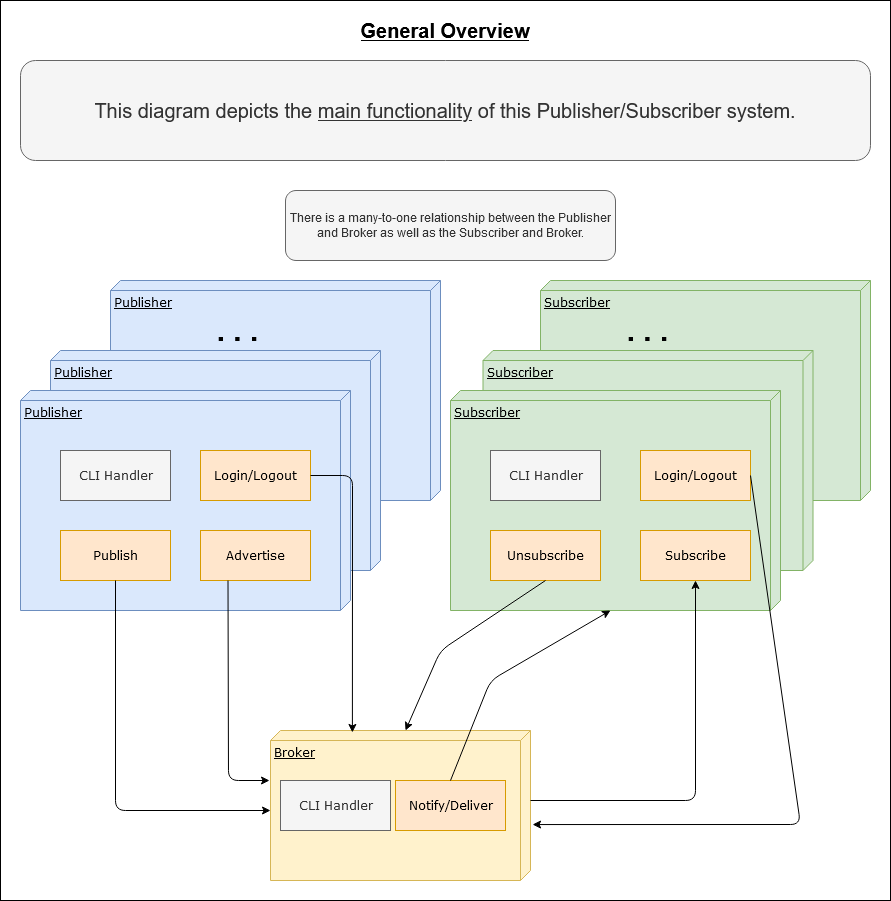

The diagram above was exported from draw.io. Its source (the exported page's mxGraphModel, read from the mxfile embedded in the PNG):
<mxGraphModel dx="1662" dy="1629" grid="1" gridSize="10" guides="1" tooltips="1" connect="1" arrows="1" fold="1" page="1" pageScale="1" pageWidth="1400" pageHeight="850" background="#ffffff" math="0" shadow="0">
  <root>
    <mxCell id="0" />
    <mxCell id="1" parent="0" />
    <mxCell id="a0MV3AOMmMhpP3hme82N-1" value="" style="rounded=0;whiteSpace=wrap;html=1;" vertex="1" parent="1">
      <mxGeometry x="100" y="-320" width="890" height="900" as="geometry" />
    </mxCell>
    <mxCell id="YybCr0kvu9N8I5mDFvar-17" value="Publisher" style="verticalAlign=top;align=left;spacingTop=8;spacingLeft=2;spacingRight=12;shape=cube;size=10;direction=south;fontStyle=4;html=1;rounded=0;shadow=0;comic=0;labelBackgroundColor=none;strokeWidth=1;fontFamily=Verdana;fontSize=12;fillColor=#dae8fc;strokeColor=#6c8ebf;" parent="1" vertex="1">
      <mxGeometry x="210" y="-40" width="330" height="220" as="geometry" />
    </mxCell>
    <mxCell id="YybCr0kvu9N8I5mDFvar-16" value="Publisher" style="verticalAlign=top;align=left;spacingTop=8;spacingLeft=2;spacingRight=12;shape=cube;size=10;direction=south;fontStyle=4;html=1;rounded=0;shadow=0;comic=0;labelBackgroundColor=none;strokeWidth=1;fontFamily=Verdana;fontSize=12;fillColor=#dae8fc;strokeColor=#6c8ebf;" parent="1" vertex="1">
      <mxGeometry x="150" y="30" width="330" height="220" as="geometry" />
    </mxCell>
    <mxCell id="YybCr0kvu9N8I5mDFvar-14" value="Subscriber" style="verticalAlign=top;align=left;spacingTop=8;spacingLeft=2;spacingRight=12;shape=cube;size=10;direction=south;fontStyle=4;html=1;rounded=0;shadow=0;comic=0;labelBackgroundColor=none;strokeWidth=1;fontFamily=Verdana;fontSize=12;fillColor=#d5e8d4;strokeColor=#82b366;" parent="1" vertex="1">
      <mxGeometry x="640" y="-40" width="330" height="220" as="geometry" />
    </mxCell>
    <mxCell id="YybCr0kvu9N8I5mDFvar-13" value="Subscriber" style="verticalAlign=top;align=left;spacingTop=8;spacingLeft=2;spacingRight=12;shape=cube;size=10;direction=south;fontStyle=4;html=1;rounded=0;shadow=0;comic=0;labelBackgroundColor=none;strokeWidth=1;fontFamily=Verdana;fontSize=12;fillColor=#d5e8d4;strokeColor=#82b366;" parent="1" vertex="1">
      <mxGeometry x="582.5" y="30" width="330" height="220" as="geometry" />
    </mxCell>
    <mxCell id="39150e848f15840c-1" value="Publisher" style="verticalAlign=top;align=left;spacingTop=8;spacingLeft=2;spacingRight=12;shape=cube;size=10;direction=south;fontStyle=4;html=1;rounded=0;shadow=0;comic=0;labelBackgroundColor=none;strokeWidth=1;fontFamily=Verdana;fontSize=12;fillColor=#dae8fc;strokeColor=#6c8ebf;" parent="1" vertex="1">
      <mxGeometry x="120" y="70" width="330" height="220" as="geometry" />
    </mxCell>
    <mxCell id="39150e848f15840c-2" value="Subscriber" style="verticalAlign=top;align=left;spacingTop=8;spacingLeft=2;spacingRight=12;shape=cube;size=10;direction=south;fontStyle=4;html=1;rounded=0;shadow=0;comic=0;labelBackgroundColor=none;strokeWidth=1;fontFamily=Verdana;fontSize=12;fillColor=#d5e8d4;strokeColor=#82b366;" parent="1" vertex="1">
      <mxGeometry x="550" y="70" width="330" height="220" as="geometry" />
    </mxCell>
    <mxCell id="39150e848f15840c-3" value="Broker" style="verticalAlign=top;align=left;spacingTop=8;spacingLeft=2;spacingRight=12;shape=cube;size=10;direction=south;fontStyle=4;html=1;rounded=0;shadow=0;comic=0;labelBackgroundColor=none;strokeWidth=1;fontFamily=Verdana;fontSize=12;fillColor=#fff2cc;strokeColor=#d6b656;" parent="1" vertex="1">
      <mxGeometry x="370" y="410" width="260" height="150" as="geometry" />
    </mxCell>
    <mxCell id="39150e848f15840c-4" value="Publish" style="html=1;rounded=0;shadow=0;comic=0;labelBackgroundColor=none;strokeWidth=1;fontFamily=Verdana;fontSize=12;align=center;fillColor=#ffe6cc;strokeColor=#d79b00;" parent="1" vertex="1">
      <mxGeometry x="160" y="210" width="110" height="50" as="geometry" />
    </mxCell>
    <mxCell id="39150e848f15840c-8" value="&lt;div&gt;Subscribe&lt;/div&gt;" style="html=1;rounded=0;shadow=0;comic=0;labelBackgroundColor=none;strokeWidth=1;fontFamily=Verdana;fontSize=12;align=center;fillColor=#ffe6cc;strokeColor=#d79b00;" parent="1" vertex="1">
      <mxGeometry x="740" y="210" width="110" height="50" as="geometry" />
    </mxCell>
    <mxCell id="YybCr0kvu9N8I5mDFvar-2" value="" style="endArrow=classic;html=1;entryX=0;entryY=0;entryDx=80;entryDy=260;entryPerimeter=0;exitX=0.5;exitY=1;exitDx=0;exitDy=0;" parent="1" source="39150e848f15840c-4" target="39150e848f15840c-3" edge="1">
      <mxGeometry width="50" height="50" relative="1" as="geometry">
        <mxPoint x="210" y="490" as="sourcePoint" />
        <mxPoint x="270" y="520" as="targetPoint" />
        <Array as="points">
          <mxPoint x="215" y="490" />
        </Array>
      </mxGeometry>
    </mxCell>
    <mxCell id="YybCr0kvu9N8I5mDFvar-3" value="" style="endArrow=classic;html=1;entryX=0.5;entryY=1;entryDx=0;entryDy=0;exitX=0;exitY=0;exitDx=70;exitDy=0;exitPerimeter=0;" parent="1" source="39150e848f15840c-3" target="39150e848f15840c-8" edge="1">
      <mxGeometry width="50" height="50" relative="1" as="geometry">
        <mxPoint x="720" y="350" as="sourcePoint" />
        <mxPoint x="875" y="650" as="targetPoint" />
        <Array as="points">
          <mxPoint x="795" y="480" />
        </Array>
      </mxGeometry>
    </mxCell>
    <mxCell id="YybCr0kvu9N8I5mDFvar-4" value="Notify/Deliver" style="html=1;rounded=0;shadow=0;comic=0;labelBackgroundColor=none;strokeWidth=1;fontFamily=Verdana;fontSize=12;align=center;fillColor=#ffe6cc;strokeColor=#d79b00;" parent="1" vertex="1">
      <mxGeometry x="495" y="460" width="110" height="50" as="geometry" />
    </mxCell>
    <mxCell id="YybCr0kvu9N8I5mDFvar-5" value="" style="endArrow=classic;html=1;entryX=0;entryY=0;entryDx=220;entryDy=170;exitX=0.5;exitY=0;exitDx=0;exitDy=0;entryPerimeter=0;" parent="1" source="YybCr0kvu9N8I5mDFvar-4" target="39150e848f15840c-2" edge="1">
      <mxGeometry width="50" height="50" relative="1" as="geometry">
        <mxPoint x="640" y="490" as="sourcePoint" />
        <mxPoint x="785" y="200" as="targetPoint" />
        <Array as="points">
          <mxPoint x="590" y="360" />
        </Array>
      </mxGeometry>
    </mxCell>
    <mxCell id="YybCr0kvu9N8I5mDFvar-6" value="&lt;div&gt;Advertise&lt;/div&gt;" style="html=1;rounded=0;shadow=0;comic=0;labelBackgroundColor=none;strokeWidth=1;fontFamily=Verdana;fontSize=12;align=center;fillColor=#ffe6cc;strokeColor=#d79b00;" parent="1" vertex="1">
      <mxGeometry x="300" y="210" width="110" height="50" as="geometry" />
    </mxCell>
    <mxCell id="YybCr0kvu9N8I5mDFvar-7" value="" style="endArrow=classic;html=1;exitX=0.25;exitY=1;exitDx=0;exitDy=0;" parent="1" source="YybCr0kvu9N8I5mDFvar-6" edge="1">
      <mxGeometry width="50" height="50" relative="1" as="geometry">
        <mxPoint x="360" y="220" as="sourcePoint" />
        <mxPoint x="369" y="460" as="targetPoint" />
        <Array as="points">
          <mxPoint x="328" y="460" />
        </Array>
      </mxGeometry>
    </mxCell>
    <mxCell id="YybCr0kvu9N8I5mDFvar-8" value="CLI Handler" style="html=1;rounded=0;shadow=0;comic=0;labelBackgroundColor=none;strokeWidth=1;fontFamily=Verdana;fontSize=12;align=center;fillColor=#f5f5f5;strokeColor=#666666;fontColor=#333333;" parent="1" vertex="1">
      <mxGeometry x="380" y="460" width="110" height="50" as="geometry" />
    </mxCell>
    <mxCell id="YybCr0kvu9N8I5mDFvar-9" value="CLI Handler" style="html=1;rounded=0;shadow=0;comic=0;labelBackgroundColor=none;strokeWidth=1;fontFamily=Verdana;fontSize=12;align=center;fillColor=#f5f5f5;strokeColor=#666666;fontColor=#333333;" parent="1" vertex="1">
      <mxGeometry x="590" y="130" width="110" height="50" as="geometry" />
    </mxCell>
    <mxCell id="YybCr0kvu9N8I5mDFvar-10" value="CLI Handler" style="html=1;rounded=0;shadow=0;comic=0;labelBackgroundColor=none;strokeWidth=1;fontFamily=Verdana;fontSize=12;align=center;fillColor=#f5f5f5;strokeColor=#666666;fontColor=#333333;" parent="1" vertex="1">
      <mxGeometry x="160" y="130" width="110" height="50" as="geometry" />
    </mxCell>
    <mxCell id="YybCr0kvu9N8I5mDFvar-11" value="&lt;div&gt;Unsubscribe&lt;/div&gt;" style="html=1;rounded=0;shadow=0;comic=0;labelBackgroundColor=none;strokeWidth=1;fontFamily=Verdana;fontSize=12;align=center;fillColor=#ffe6cc;strokeColor=#d79b00;" parent="1" vertex="1">
      <mxGeometry x="590" y="210" width="110" height="50" as="geometry" />
    </mxCell>
    <mxCell id="YybCr0kvu9N8I5mDFvar-12" value="" style="endArrow=classic;html=1;exitX=0.5;exitY=1;exitDx=0;exitDy=0;entryX=0;entryY=0;entryDx=0;entryDy=125;entryPerimeter=0;" parent="1" source="YybCr0kvu9N8I5mDFvar-11" target="39150e848f15840c-3" edge="1">
      <mxGeometry width="50" height="50" relative="1" as="geometry">
        <mxPoint x="440" y="370" as="sourcePoint" />
        <mxPoint x="490" y="320" as="targetPoint" />
        <Array as="points">
          <mxPoint x="540" y="330" />
        </Array>
      </mxGeometry>
    </mxCell>
    <mxCell id="YybCr0kvu9N8I5mDFvar-15" value="&lt;font style=&quot;font-size: 30px;&quot;&gt;&lt;b style=&quot;font-size: 30px;&quot;&gt;. . .&lt;br style=&quot;font-size: 30px;&quot;&gt;&lt;/b&gt;&lt;/font&gt;" style="text;html=1;strokeColor=none;fillColor=none;align=center;verticalAlign=middle;whiteSpace=wrap;rounded=0;fontSize=30;" parent="1" vertex="1">
      <mxGeometry x="715" width="65" height="20" as="geometry" />
    </mxCell>
    <mxCell id="YybCr0kvu9N8I5mDFvar-21" value="&lt;font style=&quot;font-size: 30px;&quot;&gt;&lt;b style=&quot;font-size: 30px;&quot;&gt;. . .&lt;br style=&quot;font-size: 30px;&quot;&gt;&lt;/b&gt;&lt;/font&gt;" style="text;html=1;strokeColor=none;fillColor=none;align=center;verticalAlign=middle;whiteSpace=wrap;rounded=0;fontSize=30;" parent="1" vertex="1">
      <mxGeometry x="305" width="65" height="20" as="geometry" />
    </mxCell>
    <mxCell id="obCj54fwvbEbtfI2SPt9-2" value="There is a many-to-one relationship between the Publisher and Broker as well as the Subscriber and Broker." style="rounded=1;whiteSpace=wrap;html=1;fillColor=#f5f5f5;strokeColor=#666666;fontColor=#333333;" parent="1" vertex="1">
      <mxGeometry x="385" y="-130" width="330" height="70" as="geometry" />
    </mxCell>
    <mxCell id="Q7yaIeAxQPpN4tdvmzKy-1" value="Login/Logout" style="html=1;rounded=0;shadow=0;comic=0;labelBackgroundColor=none;strokeWidth=1;fontFamily=Verdana;fontSize=12;align=center;fillColor=#ffe6cc;strokeColor=#d79b00;" parent="1" vertex="1">
      <mxGeometry x="300" y="130" width="110" height="50" as="geometry" />
    </mxCell>
    <mxCell id="Q7yaIeAxQPpN4tdvmzKy-2" value="Login/Logout" style="html=1;rounded=0;shadow=0;comic=0;labelBackgroundColor=none;strokeWidth=1;fontFamily=Verdana;fontSize=12;align=center;fillColor=#ffe6cc;strokeColor=#d79b00;" parent="1" vertex="1">
      <mxGeometry x="740" y="130" width="110" height="50" as="geometry" />
    </mxCell>
    <mxCell id="Q7yaIeAxQPpN4tdvmzKy-3" value="" style="endArrow=classic;html=1;exitX=1;exitY=0.5;exitDx=0;exitDy=0;entryX=0.013;entryY=0.685;entryDx=0;entryDy=0;entryPerimeter=0;" parent="1" source="Q7yaIeAxQPpN4tdvmzKy-1" target="39150e848f15840c-3" edge="1">
      <mxGeometry width="50" height="50" relative="1" as="geometry">
        <mxPoint x="337.5" y="270" as="sourcePoint" />
        <mxPoint x="379" y="470" as="targetPoint" />
        <Array as="points">
          <mxPoint x="452" y="155" />
        </Array>
      </mxGeometry>
    </mxCell>
    <mxCell id="Q7yaIeAxQPpN4tdvmzKy-4" value="" style="endArrow=classic;html=1;entryX=0.627;entryY=-0.008;entryDx=0;entryDy=0;exitX=1;exitY=0.5;exitDx=0;exitDy=0;entryPerimeter=0;" parent="1" source="Q7yaIeAxQPpN4tdvmzKy-2" target="39150e848f15840c-3" edge="1">
      <mxGeometry width="50" height="50" relative="1" as="geometry">
        <mxPoint x="640" y="490" as="sourcePoint" />
        <mxPoint x="805" y="270" as="targetPoint" />
        <Array as="points">
          <mxPoint x="900" y="504" />
        </Array>
      </mxGeometry>
    </mxCell>
    <mxCell id="rn_FZtXNNOl442xaqRt7-1" value="&lt;div style=&quot;font-size: 20px&quot; align=&quot;center&quot;&gt;&lt;font style=&quot;font-size: 20px&quot;&gt;This diagram depicts the &lt;u&gt;main functionality&lt;/u&gt; of this Publisher/Subscriber system.&lt;br&gt;&lt;/font&gt;&lt;/div&gt;" style="rounded=1;whiteSpace=wrap;html=1;fillColor=#f5f5f5;strokeColor=#666666;fontColor=#333333;align=center;" parent="1" vertex="1">
      <mxGeometry x="120" y="-260" width="850" height="100" as="geometry" />
    </mxCell>
    <mxCell id="VngEbrbAQerExIpxiRZg-1" value="&lt;font style=&quot;font-size: 20px&quot;&gt;&lt;u&gt;&lt;b&gt;General Overview&lt;br&gt;&lt;/b&gt;&lt;/u&gt;&lt;/font&gt;" style="text;html=1;strokeColor=none;fillColor=none;align=center;verticalAlign=middle;whiteSpace=wrap;rounded=0;" vertex="1" parent="1">
      <mxGeometry x="260" y="-300" width="570" height="20" as="geometry" />
    </mxCell>
  </root>
</mxGraphModel>